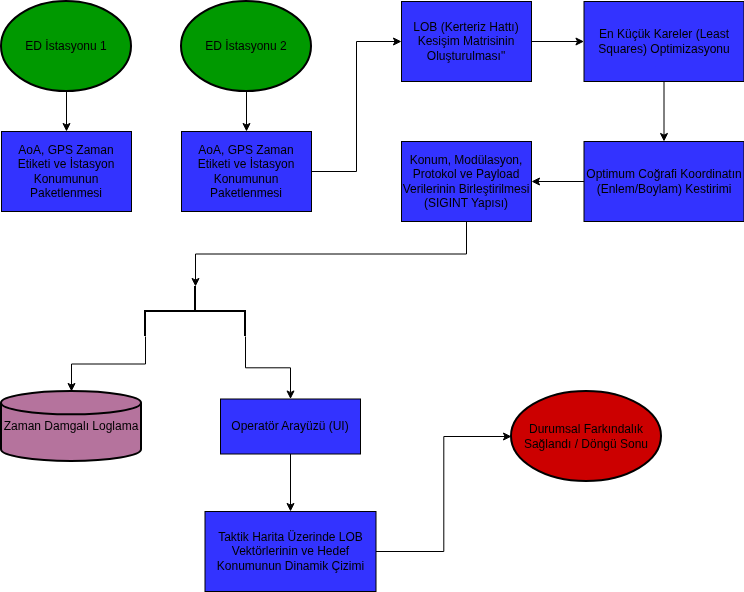

The diagram above was exported from draw.io. Its source (the exported page's mxGraphModel, read from the mxfile embedded in the PNG):
<mxGraphModel dx="1449" dy="799" grid="1" gridSize="10" guides="1" tooltips="1" connect="1" arrows="1" fold="1" page="1" pageScale="1" pageWidth="827" pageHeight="1169" math="0" shadow="0">
  <root>
    <mxCell id="0" />
    <mxCell id="1" parent="0" />
    <mxCell id="4sZ00XZRAA7wIM1WAjp8-11" edge="1" parent="1" source="4sZ00XZRAA7wIM1WAjp8-5" style="edgeStyle=orthogonalEdgeStyle;rounded=0;orthogonalLoop=1;jettySize=auto;html=1;exitX=0.5;exitY=1;exitDx=0;exitDy=0;exitPerimeter=0;entryX=0.5;entryY=0;entryDx=0;entryDy=0;" target="4sZ00XZRAA7wIM1WAjp8-8">
      <mxGeometry relative="1" as="geometry" />
    </mxCell>
    <mxCell id="4sZ00XZRAA7wIM1WAjp8-5" parent="1" style="strokeWidth=2;html=1;shape=mxgraph.flowchart.start_1;whiteSpace=wrap;fillColor=light-dark(#009900,#009900);" value="ED İstasyonu 1" vertex="1">
      <mxGeometry height="90" width="130" x="60" y="140" as="geometry" />
    </mxCell>
    <mxCell id="4sZ00XZRAA7wIM1WAjp8-10" edge="1" parent="1" source="4sZ00XZRAA7wIM1WAjp8-6" style="edgeStyle=orthogonalEdgeStyle;rounded=0;orthogonalLoop=1;jettySize=auto;html=1;exitX=0.5;exitY=1;exitDx=0;exitDy=0;exitPerimeter=0;entryX=0.5;entryY=0;entryDx=0;entryDy=0;" target="4sZ00XZRAA7wIM1WAjp8-9">
      <mxGeometry relative="1" as="geometry" />
    </mxCell>
    <mxCell id="4sZ00XZRAA7wIM1WAjp8-6" parent="1" style="strokeWidth=2;html=1;shape=mxgraph.flowchart.start_1;whiteSpace=wrap;fillColor=light-dark(#009900,#009900);" value="ED İstasyonu 2" vertex="1">
      <mxGeometry height="90" width="130" x="240" y="140" as="geometry" />
    </mxCell>
    <mxCell id="4sZ00XZRAA7wIM1WAjp8-8" parent="1" style="rounded=0;whiteSpace=wrap;html=1;fillColor=light-dark(#3333FF,#3333FF);" value="AoA, GPS Zaman Etiketi ve İstasyon Konumunun Paketlenmesi" vertex="1">
      <mxGeometry height="80" width="130" x="60" y="270" as="geometry" />
    </mxCell>
    <mxCell id="4sZ00XZRAA7wIM1WAjp8-16" edge="1" parent="1" source="4sZ00XZRAA7wIM1WAjp8-9" style="edgeStyle=orthogonalEdgeStyle;rounded=0;orthogonalLoop=1;jettySize=auto;html=1;exitX=1;exitY=0.5;exitDx=0;exitDy=0;entryX=0;entryY=0.5;entryDx=0;entryDy=0;" target="4sZ00XZRAA7wIM1WAjp8-14">
      <mxGeometry relative="1" as="geometry" />
    </mxCell>
    <mxCell id="4sZ00XZRAA7wIM1WAjp8-9" parent="1" style="rounded=0;whiteSpace=wrap;html=1;fillColor=light-dark(#3333FF,#3333FF);" value="AoA, GPS Zaman Etiketi ve İstasyon Konumunun Paketlenmesi" vertex="1">
      <mxGeometry height="80" width="130" x="240" y="270" as="geometry" />
    </mxCell>
    <mxCell id="4sZ00XZRAA7wIM1WAjp8-18" edge="1" parent="1" source="4sZ00XZRAA7wIM1WAjp8-14" style="edgeStyle=orthogonalEdgeStyle;rounded=0;orthogonalLoop=1;jettySize=auto;html=1;exitX=1;exitY=0.5;exitDx=0;exitDy=0;entryX=0;entryY=0.5;entryDx=0;entryDy=0;" target="4sZ00XZRAA7wIM1WAjp8-17">
      <mxGeometry relative="1" as="geometry" />
    </mxCell>
    <mxCell id="4sZ00XZRAA7wIM1WAjp8-14" parent="1" style="rounded=0;whiteSpace=wrap;html=1;fillColor=light-dark(#3333FF,#3333FF);" value="LOB (Kerteriz Hattı) Kesişim Matrisinin Oluşturulması&quot;" vertex="1">
      <mxGeometry height="80" width="130" x="460" y="140" as="geometry" />
    </mxCell>
    <mxCell id="4sZ00XZRAA7wIM1WAjp8-23" edge="1" parent="1" source="4sZ00XZRAA7wIM1WAjp8-17" style="edgeStyle=orthogonalEdgeStyle;rounded=0;orthogonalLoop=1;jettySize=auto;html=1;exitX=0.5;exitY=1;exitDx=0;exitDy=0;entryX=0.5;entryY=0;entryDx=0;entryDy=0;" target="4sZ00XZRAA7wIM1WAjp8-19">
      <mxGeometry relative="1" as="geometry" />
    </mxCell>
    <mxCell id="4sZ00XZRAA7wIM1WAjp8-17" parent="1" style="rounded=0;whiteSpace=wrap;html=1;fillColor=light-dark(#3333FF,#3333FF);" value="En Küçük Kareler (Least Squares) Optimizasyonu" vertex="1">
      <mxGeometry height="80" width="160" x="642.5" y="140" as="geometry" />
    </mxCell>
    <mxCell id="4sZ00XZRAA7wIM1WAjp8-24" edge="1" parent="1" source="4sZ00XZRAA7wIM1WAjp8-19" style="edgeStyle=orthogonalEdgeStyle;rounded=0;orthogonalLoop=1;jettySize=auto;html=1;exitX=0;exitY=0.5;exitDx=0;exitDy=0;entryX=1;entryY=0.5;entryDx=0;entryDy=0;" target="4sZ00XZRAA7wIM1WAjp8-22">
      <mxGeometry relative="1" as="geometry" />
    </mxCell>
    <mxCell id="4sZ00XZRAA7wIM1WAjp8-19" parent="1" style="rounded=0;whiteSpace=wrap;html=1;fillColor=light-dark(#3333FF,#3333FF);" value="Optimum Coğrafi Koordinatın (Enlem/Boylam) Kestirimi" vertex="1">
      <mxGeometry height="80" width="160" x="642.5" y="280" as="geometry" />
    </mxCell>
    <mxCell id="4sZ00XZRAA7wIM1WAjp8-22" parent="1" style="rounded=0;whiteSpace=wrap;html=1;fillColor=light-dark(#3333FF,#3333FF);" value="Konum, Modülasyon, Protokol ve Payload Verilerinin Birleştirilmesi (SIGINT Yapısı)" vertex="1">
      <mxGeometry height="80" width="130" x="460" y="280" as="geometry" />
    </mxCell>
    <mxCell id="4sZ00XZRAA7wIM1WAjp8-32" edge="1" parent="1" source="4sZ00XZRAA7wIM1WAjp8-27" style="edgeStyle=orthogonalEdgeStyle;rounded=0;orthogonalLoop=1;jettySize=auto;html=1;exitX=1;exitY=0;exitDx=0;exitDy=0;exitPerimeter=0;entryX=0.5;entryY=0;entryDx=0;entryDy=0;" target="4sZ00XZRAA7wIM1WAjp8-30">
      <mxGeometry relative="1" as="geometry" />
    </mxCell>
    <mxCell id="4sZ00XZRAA7wIM1WAjp8-27" parent="1" style="strokeWidth=2;html=1;shape=mxgraph.flowchart.annotation_2;align=left;labelPosition=right;pointerEvents=1;rotation=90;" value="" vertex="1">
      <mxGeometry height="100" width="50" x="229" y="400" as="geometry" />
    </mxCell>
    <mxCell id="4sZ00XZRAA7wIM1WAjp8-28" edge="1" parent="1" source="4sZ00XZRAA7wIM1WAjp8-22" style="edgeStyle=orthogonalEdgeStyle;rounded=0;orthogonalLoop=1;jettySize=auto;html=1;exitX=0.5;exitY=1;exitDx=0;exitDy=0;entryX=0;entryY=0.5;entryDx=0;entryDy=0;entryPerimeter=0;" target="4sZ00XZRAA7wIM1WAjp8-27">
      <mxGeometry relative="1" as="geometry" />
    </mxCell>
    <mxCell id="4sZ00XZRAA7wIM1WAjp8-29" parent="1" style="strokeWidth=2;html=1;shape=mxgraph.flowchart.database;whiteSpace=wrap;fillColor=light-dark(#B5739D,#B5739D);" value="Zaman Damgalı Loglama" vertex="1">
      <mxGeometry height="70" width="140" x="60" y="530" as="geometry" />
    </mxCell>
    <mxCell id="4sZ00XZRAA7wIM1WAjp8-34" edge="1" parent="1" source="4sZ00XZRAA7wIM1WAjp8-30" style="edgeStyle=orthogonalEdgeStyle;rounded=0;orthogonalLoop=1;jettySize=auto;html=1;exitX=0.5;exitY=1;exitDx=0;exitDy=0;entryX=0.5;entryY=0;entryDx=0;entryDy=0;" target="4sZ00XZRAA7wIM1WAjp8-33">
      <mxGeometry relative="1" as="geometry" />
    </mxCell>
    <mxCell id="4sZ00XZRAA7wIM1WAjp8-30" parent="1" style="rounded=0;whiteSpace=wrap;html=1;fillColor=light-dark(#3333FF,#3333FF);" value="Operatör Arayüzü (UI)" vertex="1">
      <mxGeometry height="55" width="140" x="279" y="537.5" as="geometry" />
    </mxCell>
    <mxCell id="4sZ00XZRAA7wIM1WAjp8-31" edge="1" parent="1" source="4sZ00XZRAA7wIM1WAjp8-27" style="edgeStyle=orthogonalEdgeStyle;rounded=0;orthogonalLoop=1;jettySize=auto;html=1;exitX=1;exitY=1;exitDx=0;exitDy=0;exitPerimeter=0;entryX=0.5;entryY=0;entryDx=0;entryDy=0;entryPerimeter=0;" target="4sZ00XZRAA7wIM1WAjp8-29">
      <mxGeometry relative="1" as="geometry" />
    </mxCell>
    <mxCell id="4sZ00XZRAA7wIM1WAjp8-33" parent="1" style="rounded=0;whiteSpace=wrap;html=1;fillColor=light-dark(#3333FF,#3333FF);" value="Taktik Harita Üzerinde LOB Vektörlerinin ve Hedef Konumunun Dinamik Çizimi" vertex="1">
      <mxGeometry height="80" width="171" x="263.5" y="650" as="geometry" />
    </mxCell>
    <mxCell id="4sZ00XZRAA7wIM1WAjp8-35" parent="1" style="strokeWidth=2;html=1;shape=mxgraph.flowchart.start_1;whiteSpace=wrap;fillColor=light-dark(#CC0000,#CC0000);" value="Durumsal Farkındalık Sağlandı / Döngü Sonu" vertex="1">
      <mxGeometry height="90" width="150" x="570" y="530" as="geometry" />
    </mxCell>
    <mxCell id="4sZ00XZRAA7wIM1WAjp8-36" edge="1" parent="1" source="4sZ00XZRAA7wIM1WAjp8-33" style="edgeStyle=orthogonalEdgeStyle;rounded=0;orthogonalLoop=1;jettySize=auto;html=1;exitX=1;exitY=0.5;exitDx=0;exitDy=0;entryX=0;entryY=0.5;entryDx=0;entryDy=0;entryPerimeter=0;" target="4sZ00XZRAA7wIM1WAjp8-35">
      <mxGeometry relative="1" as="geometry" />
    </mxCell>
  </root>
</mxGraphModel>